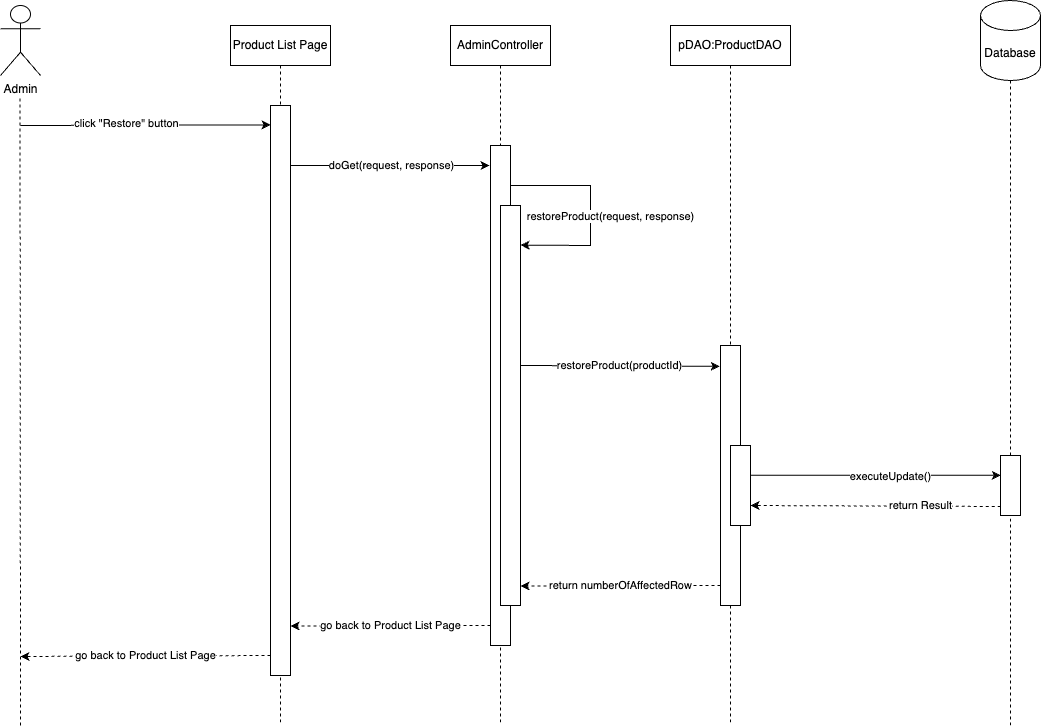

The diagram above was exported from draw.io. Its source (the exported page's mxGraphModel, read from the mxfile embedded in the PNG):
<mxGraphModel dx="827" dy="971" grid="1" gridSize="10" guides="1" tooltips="1" connect="1" arrows="1" fold="1" page="1" pageScale="1" pageWidth="850" pageHeight="1100" math="0" shadow="0">
  <root>
    <mxCell id="0" />
    <mxCell id="1" parent="0" />
    <mxCell id="7hafV3GSP3RzsJZpvLI7-5" value="" style="endArrow=none;dashed=1;html=1;rounded=0;" parent="1" source="pOCr6q6vtAm0lsox3jmK-34" target="7hafV3GSP3RzsJZpvLI7-6" edge="1">
      <mxGeometry width="50" height="50" relative="1" as="geometry">
        <mxPoint x="1540" y="1200" as="sourcePoint" />
        <mxPoint x="630" y="530" as="targetPoint" />
      </mxGeometry>
    </mxCell>
    <mxCell id="7hafV3GSP3RzsJZpvLI7-6" value="Database" style="shape=cylinder3;whiteSpace=wrap;html=1;boundedLbl=1;backgroundOutline=1;size=15;" parent="1" vertex="1">
      <mxGeometry x="1510" y="435" width="60" height="80" as="geometry" />
    </mxCell>
    <mxCell id="pOCr6q6vtAm0lsox3jmK-1" value="Admin" style="shape=umlActor;verticalLabelPosition=bottom;verticalAlign=top;html=1;" parent="1" vertex="1">
      <mxGeometry x="530" y="440" width="40" height="70" as="geometry" />
    </mxCell>
    <mxCell id="pOCr6q6vtAm0lsox3jmK-4" value="" style="endArrow=none;dashed=1;html=1;rounded=0;" parent="1" edge="1">
      <mxGeometry width="50" height="50" relative="1" as="geometry">
        <mxPoint x="550" y="1160" as="sourcePoint" />
        <mxPoint x="549.52" y="530" as="targetPoint" />
      </mxGeometry>
    </mxCell>
    <mxCell id="pOCr6q6vtAm0lsox3jmK-5" value="AdminController" style="shape=umlLifeline;perimeter=lifelinePerimeter;whiteSpace=wrap;html=1;container=1;dropTarget=0;collapsible=0;recursiveResize=0;outlineConnect=0;portConstraint=eastwest;newEdgeStyle={&quot;curved&quot;:0,&quot;rounded&quot;:0};" parent="1" vertex="1">
      <mxGeometry x="980" y="460" width="100" height="700" as="geometry" />
    </mxCell>
    <mxCell id="pOCr6q6vtAm0lsox3jmK-6" value="pDAO:ProductDAO" style="shape=umlLifeline;perimeter=lifelinePerimeter;whiteSpace=wrap;html=1;container=1;dropTarget=0;collapsible=0;recursiveResize=0;outlineConnect=0;portConstraint=eastwest;newEdgeStyle={&quot;curved&quot;:0,&quot;rounded&quot;:0};" parent="1" vertex="1">
      <mxGeometry x="1200" y="460" width="120" height="700" as="geometry" />
    </mxCell>
    <mxCell id="pOCr6q6vtAm0lsox3jmK-10" value="" style="endArrow=classic;html=1;rounded=0;entryX=-0.05;entryY=0.024;entryDx=0;entryDy=0;entryPerimeter=0;" parent="1" edge="1">
      <mxGeometry width="50" height="50" relative="1" as="geometry">
        <mxPoint x="820" y="600.08" as="sourcePoint" />
        <mxPoint x="1019" y="600.0000000000001" as="targetPoint" />
      </mxGeometry>
    </mxCell>
    <mxCell id="pOCr6q6vtAm0lsox3jmK-11" value="doGet(request, response)" style="edgeLabel;html=1;align=center;verticalAlign=middle;resizable=0;points=[];" parent="pOCr6q6vtAm0lsox3jmK-10" vertex="1" connectable="0">
      <mxGeometry x="0.0868" relative="1" as="geometry">
        <mxPoint x="-7" as="offset" />
      </mxGeometry>
    </mxCell>
    <mxCell id="pOCr6q6vtAm0lsox3jmK-13" value="" style="endArrow=classic;html=1;rounded=0;entryX=0.005;entryY=0.034;entryDx=0;entryDy=0;entryPerimeter=0;" parent="1" target="pOCr6q6vtAm0lsox3jmK-17" edge="1">
      <mxGeometry width="50" height="50" relative="1" as="geometry">
        <mxPoint x="550" y="560" as="sourcePoint" />
        <mxPoint x="808.8999999999996" y="559.55" as="targetPoint" />
      </mxGeometry>
    </mxCell>
    <mxCell id="pOCr6q6vtAm0lsox3jmK-40" value="click &quot;Restore&quot; button" style="edgeLabel;html=1;align=center;verticalAlign=middle;resizable=0;points=[];" parent="pOCr6q6vtAm0lsox3jmK-13" vertex="1" connectable="0">
      <mxGeometry x="-0.1582" y="2" relative="1" as="geometry">
        <mxPoint as="offset" />
      </mxGeometry>
    </mxCell>
    <mxCell id="pOCr6q6vtAm0lsox3jmK-12" value="" style="rounded=0;whiteSpace=wrap;html=1;" parent="1" vertex="1">
      <mxGeometry x="1020" y="580" width="20" height="500" as="geometry" />
    </mxCell>
    <mxCell id="pOCr6q6vtAm0lsox3jmK-15" value="" style="rounded=0;whiteSpace=wrap;html=1;" parent="1" vertex="1">
      <mxGeometry x="1250" y="780" width="20" height="260" as="geometry" />
    </mxCell>
    <mxCell id="pOCr6q6vtAm0lsox3jmK-16" value="Product List Page" style="shape=umlLifeline;perimeter=lifelinePerimeter;whiteSpace=wrap;html=1;container=1;dropTarget=0;collapsible=0;recursiveResize=0;outlineConnect=0;portConstraint=eastwest;newEdgeStyle={&quot;curved&quot;:0,&quot;rounded&quot;:0};" parent="1" vertex="1">
      <mxGeometry x="760" y="460" width="100" height="700" as="geometry" />
    </mxCell>
    <mxCell id="pOCr6q6vtAm0lsox3jmK-17" value="" style="rounded=0;whiteSpace=wrap;html=1;" parent="1" vertex="1">
      <mxGeometry x="800" y="540" width="20" height="570" as="geometry" />
    </mxCell>
    <mxCell id="pOCr6q6vtAm0lsox3jmK-20" value="" style="rounded=0;whiteSpace=wrap;html=1;" parent="1" vertex="1">
      <mxGeometry x="1030" y="640" width="20" height="400" as="geometry" />
    </mxCell>
    <mxCell id="pOCr6q6vtAm0lsox3jmK-21" value="" style="endArrow=classic;html=1;rounded=0;entryX=1.006;entryY=0.099;entryDx=0;entryDy=0;entryPerimeter=0;" parent="1" target="pOCr6q6vtAm0lsox3jmK-20" edge="1">
      <mxGeometry width="50" height="50" relative="1" as="geometry">
        <mxPoint x="1040" y="620.08" as="sourcePoint" />
        <mxPoint x="1239" y="620.0000000000001" as="targetPoint" />
        <Array as="points">
          <mxPoint x="1120" y="620" />
          <mxPoint x="1120" y="680" />
        </Array>
      </mxGeometry>
    </mxCell>
    <mxCell id="pOCr6q6vtAm0lsox3jmK-22" value="restoreProduct(request, response)" style="edgeLabel;html=1;align=center;verticalAlign=middle;resizable=0;points=[];" parent="pOCr6q6vtAm0lsox3jmK-21" vertex="1" connectable="0">
      <mxGeometry x="0.0868" relative="1" as="geometry">
        <mxPoint x="20" y="-4" as="offset" />
      </mxGeometry>
    </mxCell>
    <mxCell id="pOCr6q6vtAm0lsox3jmK-23" value="restoreProduct(productId)" style="endArrow=classic;html=1;rounded=0;exitX=1.033;exitY=0.265;exitDx=0;exitDy=0;exitPerimeter=0;entryX=-0.011;entryY=0.194;entryDx=0;entryDy=0;entryPerimeter=0;" parent="1" edge="1">
      <mxGeometry width="50" height="50" relative="1" as="geometry">
        <mxPoint x="1050" y="800" as="sourcePoint" />
        <mxPoint x="1249.12" y="800.78" as="targetPoint" />
      </mxGeometry>
    </mxCell>
    <mxCell id="pOCr6q6vtAm0lsox3jmK-24" value="" style="rounded=0;whiteSpace=wrap;html=1;" parent="1" vertex="1">
      <mxGeometry x="1260" y="880" width="20" height="80" as="geometry" />
    </mxCell>
    <mxCell id="pOCr6q6vtAm0lsox3jmK-31" value="return numberOfAffectedRow" style="endArrow=classic;html=1;rounded=0;dashed=1;exitX=0.005;exitY=0.82;exitDx=0;exitDy=0;exitPerimeter=0;" parent="1" edge="1">
      <mxGeometry width="50" height="50" relative="1" as="geometry">
        <mxPoint x="1250" y="1020" as="sourcePoint" />
        <mxPoint x="1050" y="1020.5" as="targetPoint" />
      </mxGeometry>
    </mxCell>
    <mxCell id="pOCr6q6vtAm0lsox3jmK-32" value="go back to Product List Page" style="endArrow=classic;html=1;rounded=0;dashed=1;exitX=0.005;exitY=0.82;exitDx=0;exitDy=0;exitPerimeter=0;" parent="1" edge="1">
      <mxGeometry width="50" height="50" relative="1" as="geometry">
        <mxPoint x="1020" y="1060" as="sourcePoint" />
        <mxPoint x="820" y="1060.5" as="targetPoint" />
      </mxGeometry>
    </mxCell>
    <mxCell id="pOCr6q6vtAm0lsox3jmK-33" value="executeUpdate()" style="endArrow=classic;html=1;rounded=0;exitX=0.984;exitY=0.371;exitDx=0;exitDy=0;exitPerimeter=0;entryX=0.011;entryY=0.33;entryDx=0;entryDy=0;entryPerimeter=0;" parent="1" source="pOCr6q6vtAm0lsox3jmK-24" target="pOCr6q6vtAm0lsox3jmK-34" edge="1">
      <mxGeometry x="0.1186" y="-1" width="50" height="50" relative="1" as="geometry">
        <mxPoint x="1280.38" y="890" as="sourcePoint" />
        <mxPoint x="1690" y="890.105" as="targetPoint" />
        <mxPoint as="offset" />
      </mxGeometry>
    </mxCell>
    <mxCell id="pOCr6q6vtAm0lsox3jmK-35" value="return Result" style="endArrow=classic;html=1;rounded=0;dashed=1;exitX=0.012;exitY=0.85;exitDx=0;exitDy=0;exitPerimeter=0;entryX=1;entryY=0.75;entryDx=0;entryDy=0;" parent="1" source="pOCr6q6vtAm0lsox3jmK-34" target="pOCr6q6vtAm0lsox3jmK-24" edge="1">
      <mxGeometry x="-0.3587" y="-1" width="50" height="50" relative="1" as="geometry">
        <mxPoint x="1690" y="934.3000000000002" as="sourcePoint" />
        <mxPoint x="1280.7600000000002" y="932.23" as="targetPoint" />
        <mxPoint as="offset" />
      </mxGeometry>
    </mxCell>
    <mxCell id="pOCr6q6vtAm0lsox3jmK-41" value="go back to Product List Page" style="endArrow=classic;html=1;rounded=0;dashed=1;exitX=0.005;exitY=0.82;exitDx=0;exitDy=0;exitPerimeter=0;" parent="1" edge="1">
      <mxGeometry width="50" height="50" relative="1" as="geometry">
        <mxPoint x="800" y="1090" as="sourcePoint" />
        <mxPoint x="550" y="1091" as="targetPoint" />
      </mxGeometry>
    </mxCell>
    <mxCell id="uiwo6wowdkumXzTa2rLQ-1" value="" style="endArrow=none;dashed=1;html=1;rounded=0;" parent="1" target="pOCr6q6vtAm0lsox3jmK-34" edge="1">
      <mxGeometry width="50" height="50" relative="1" as="geometry">
        <mxPoint x="1540" y="1160" as="sourcePoint" />
        <mxPoint x="1540" y="515" as="targetPoint" />
      </mxGeometry>
    </mxCell>
    <mxCell id="pOCr6q6vtAm0lsox3jmK-34" value="" style="rounded=0;whiteSpace=wrap;html=1;" parent="1" vertex="1">
      <mxGeometry x="1530" y="890" width="20" height="60" as="geometry" />
    </mxCell>
  </root>
</mxGraphModel>